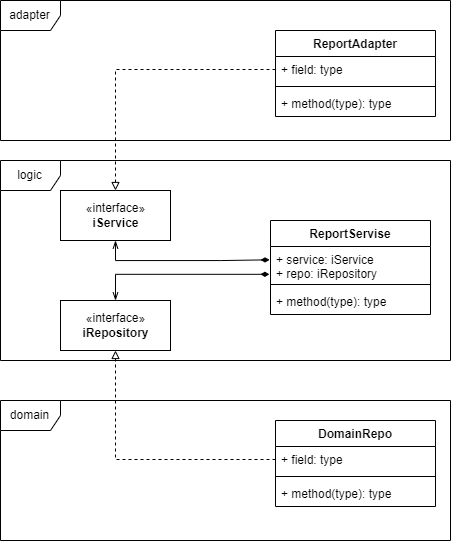

The diagram above was exported from draw.io. Its source (the exported page's mxGraphModel, read from the mxfile embedded in the PNG):
<mxGraphModel dx="1179" dy="679" grid="1" gridSize="10" guides="1" tooltips="1" connect="1" arrows="1" fold="1" page="1" pageScale="1" pageWidth="1169" pageHeight="826" background="none" math="0" shadow="0">
  <root>
    <mxCell id="0" />
    <mxCell id="1" parent="0" />
    <mxCell id="rO4y55Ssytyv6QOmOSZL-41" value="adapter" style="shape=umlFrame;whiteSpace=wrap;html=1;" vertex="1" parent="1">
      <mxGeometry x="150" y="240" width="450" height="140" as="geometry" />
    </mxCell>
    <mxCell id="rO4y55Ssytyv6QOmOSZL-42" value="domain" style="shape=umlFrame;whiteSpace=wrap;html=1;" vertex="1" parent="1">
      <mxGeometry x="150" y="640" width="450" height="140" as="geometry" />
    </mxCell>
    <mxCell id="rO4y55Ssytyv6QOmOSZL-43" value="logic" style="shape=umlFrame;whiteSpace=wrap;html=1;" vertex="1" parent="1">
      <mxGeometry x="150" y="400" width="450" height="200" as="geometry" />
    </mxCell>
    <mxCell id="rO4y55Ssytyv6QOmOSZL-44" value="ReportAdapter" style="swimlane;fontStyle=1;align=center;verticalAlign=top;childLayout=stackLayout;horizontal=1;startSize=26;horizontalStack=0;resizeParent=1;resizeParentMax=0;resizeLast=0;collapsible=1;marginBottom=0;" vertex="1" parent="1">
      <mxGeometry x="425" y="270" width="160" height="86" as="geometry" />
    </mxCell>
    <mxCell id="rO4y55Ssytyv6QOmOSZL-45" value="+ field: type" style="text;strokeColor=none;fillColor=none;align=left;verticalAlign=top;spacingLeft=4;spacingRight=4;overflow=hidden;rotatable=0;points=[[0,0.5],[1,0.5]];portConstraint=eastwest;" vertex="1" parent="rO4y55Ssytyv6QOmOSZL-44">
      <mxGeometry y="26" width="160" height="26" as="geometry" />
    </mxCell>
    <mxCell id="rO4y55Ssytyv6QOmOSZL-46" value="" style="line;strokeWidth=1;fillColor=none;align=left;verticalAlign=middle;spacingTop=-1;spacingLeft=3;spacingRight=3;rotatable=0;labelPosition=right;points=[];portConstraint=eastwest;strokeColor=inherit;" vertex="1" parent="rO4y55Ssytyv6QOmOSZL-44">
      <mxGeometry y="52" width="160" height="8" as="geometry" />
    </mxCell>
    <mxCell id="rO4y55Ssytyv6QOmOSZL-47" value="+ method(type): type" style="text;strokeColor=none;fillColor=none;align=left;verticalAlign=top;spacingLeft=4;spacingRight=4;overflow=hidden;rotatable=0;points=[[0,0.5],[1,0.5]];portConstraint=eastwest;" vertex="1" parent="rO4y55Ssytyv6QOmOSZL-44">
      <mxGeometry y="60" width="160" height="26" as="geometry" />
    </mxCell>
    <mxCell id="rO4y55Ssytyv6QOmOSZL-48" value="DomainRepo" style="swimlane;fontStyle=1;align=center;verticalAlign=top;childLayout=stackLayout;horizontal=1;startSize=26;horizontalStack=0;resizeParent=1;resizeParentMax=0;resizeLast=0;collapsible=1;marginBottom=0;" vertex="1" parent="1">
      <mxGeometry x="425" y="660" width="160" height="86" as="geometry" />
    </mxCell>
    <mxCell id="rO4y55Ssytyv6QOmOSZL-49" value="+ field: type" style="text;strokeColor=none;fillColor=none;align=left;verticalAlign=top;spacingLeft=4;spacingRight=4;overflow=hidden;rotatable=0;points=[[0,0.5],[1,0.5]];portConstraint=eastwest;" vertex="1" parent="rO4y55Ssytyv6QOmOSZL-48">
      <mxGeometry y="26" width="160" height="26" as="geometry" />
    </mxCell>
    <mxCell id="rO4y55Ssytyv6QOmOSZL-50" value="" style="line;strokeWidth=1;fillColor=none;align=left;verticalAlign=middle;spacingTop=-1;spacingLeft=3;spacingRight=3;rotatable=0;labelPosition=right;points=[];portConstraint=eastwest;strokeColor=inherit;" vertex="1" parent="rO4y55Ssytyv6QOmOSZL-48">
      <mxGeometry y="52" width="160" height="8" as="geometry" />
    </mxCell>
    <mxCell id="rO4y55Ssytyv6QOmOSZL-51" value="+ method(type): type" style="text;strokeColor=none;fillColor=none;align=left;verticalAlign=top;spacingLeft=4;spacingRight=4;overflow=hidden;rotatable=0;points=[[0,0.5],[1,0.5]];portConstraint=eastwest;" vertex="1" parent="rO4y55Ssytyv6QOmOSZL-48">
      <mxGeometry y="60" width="160" height="26" as="geometry" />
    </mxCell>
    <mxCell id="rO4y55Ssytyv6QOmOSZL-52" value="ReportServise" style="swimlane;fontStyle=1;align=center;verticalAlign=top;childLayout=stackLayout;horizontal=1;startSize=26;horizontalStack=0;resizeParent=1;resizeParentMax=0;resizeLast=0;collapsible=1;marginBottom=0;" vertex="1" parent="1">
      <mxGeometry x="420" y="460" width="160" height="94" as="geometry" />
    </mxCell>
    <mxCell id="rO4y55Ssytyv6QOmOSZL-53" value="+ service: iService&#10;+ repo: iRepository" style="text;strokeColor=none;fillColor=none;align=left;verticalAlign=top;spacingLeft=4;spacingRight=4;overflow=hidden;rotatable=0;points=[[0,0.5],[1,0.5]];portConstraint=eastwest;" vertex="1" parent="rO4y55Ssytyv6QOmOSZL-52">
      <mxGeometry y="26" width="160" height="34" as="geometry" />
    </mxCell>
    <mxCell id="rO4y55Ssytyv6QOmOSZL-54" value="" style="line;strokeWidth=1;fillColor=none;align=left;verticalAlign=middle;spacingTop=-1;spacingLeft=3;spacingRight=3;rotatable=0;labelPosition=right;points=[];portConstraint=eastwest;strokeColor=inherit;" vertex="1" parent="rO4y55Ssytyv6QOmOSZL-52">
      <mxGeometry y="60" width="160" height="8" as="geometry" />
    </mxCell>
    <mxCell id="rO4y55Ssytyv6QOmOSZL-55" value="+ method(type): type" style="text;strokeColor=none;fillColor=none;align=left;verticalAlign=top;spacingLeft=4;spacingRight=4;overflow=hidden;rotatable=0;points=[[0,0.5],[1,0.5]];portConstraint=eastwest;" vertex="1" parent="rO4y55Ssytyv6QOmOSZL-52">
      <mxGeometry y="68" width="160" height="26" as="geometry" />
    </mxCell>
    <mxCell id="rO4y55Ssytyv6QOmOSZL-61" style="edgeStyle=orthogonalEdgeStyle;rounded=0;orthogonalLoop=1;jettySize=auto;html=1;exitX=0.5;exitY=0;exitDx=0;exitDy=0;entryX=-0.007;entryY=0.818;entryDx=0;entryDy=0;entryPerimeter=0;endArrow=diamondThin;endFill=1;startArrow=openThin;startFill=0;" edge="1" parent="1" source="rO4y55Ssytyv6QOmOSZL-56" target="rO4y55Ssytyv6QOmOSZL-53">
      <mxGeometry relative="1" as="geometry" />
    </mxCell>
    <mxCell id="rO4y55Ssytyv6QOmOSZL-56" value="«interface»&lt;br&gt;&lt;b&gt;iRepository&lt;/b&gt;" style="html=1;" vertex="1" parent="1">
      <mxGeometry x="210" y="540" width="110" height="50" as="geometry" />
    </mxCell>
    <mxCell id="rO4y55Ssytyv6QOmOSZL-63" style="edgeStyle=orthogonalEdgeStyle;rounded=0;orthogonalLoop=1;jettySize=auto;html=1;exitX=0.5;exitY=1;exitDx=0;exitDy=0;entryX=-0.006;entryY=0.392;entryDx=0;entryDy=0;entryPerimeter=0;endArrow=diamondThin;endFill=1;startArrow=openThin;startFill=0;" edge="1" parent="1" source="rO4y55Ssytyv6QOmOSZL-57" target="rO4y55Ssytyv6QOmOSZL-53">
      <mxGeometry relative="1" as="geometry" />
    </mxCell>
    <mxCell id="rO4y55Ssytyv6QOmOSZL-57" value="«interface»&lt;br&gt;&lt;b&gt;iService&lt;/b&gt;" style="html=1;" vertex="1" parent="1">
      <mxGeometry x="210" y="430" width="110" height="50" as="geometry" />
    </mxCell>
    <mxCell id="rO4y55Ssytyv6QOmOSZL-58" style="edgeStyle=orthogonalEdgeStyle;rounded=0;orthogonalLoop=1;jettySize=auto;html=1;exitX=0;exitY=0.5;exitDx=0;exitDy=0;entryX=0.5;entryY=1;entryDx=0;entryDy=0;dashed=1;endArrow=block;endFill=0;" edge="1" parent="1" source="rO4y55Ssytyv6QOmOSZL-49" target="rO4y55Ssytyv6QOmOSZL-56">
      <mxGeometry relative="1" as="geometry" />
    </mxCell>
    <mxCell id="rO4y55Ssytyv6QOmOSZL-59" style="edgeStyle=orthogonalEdgeStyle;rounded=0;orthogonalLoop=1;jettySize=auto;html=1;exitX=0;exitY=0.5;exitDx=0;exitDy=0;dashed=1;endArrow=block;endFill=0;" edge="1" parent="1" source="rO4y55Ssytyv6QOmOSZL-45" target="rO4y55Ssytyv6QOmOSZL-57">
      <mxGeometry relative="1" as="geometry" />
    </mxCell>
  </root>
</mxGraphModel>